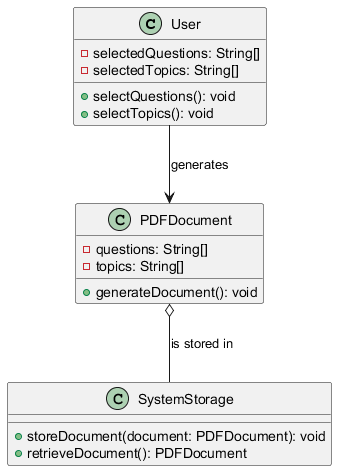

The diagram above was rendered by PlantUML. Its source (embedded in the PNG):
@startuml
class User {
    - selectedQuestions: String[]
    - selectedTopics: String[]
    + selectQuestions(): void
    + selectTopics(): void
}

class PDFDocument {
    - questions: String[]
    - topics: String[]
    + generateDocument(): void
}

class SystemStorage {
    + storeDocument(document: PDFDocument): void
    + retrieveDocument(): PDFDocument
}

User --> PDFDocument : generates
PDFDocument o-- SystemStorage : is stored in
@enduml